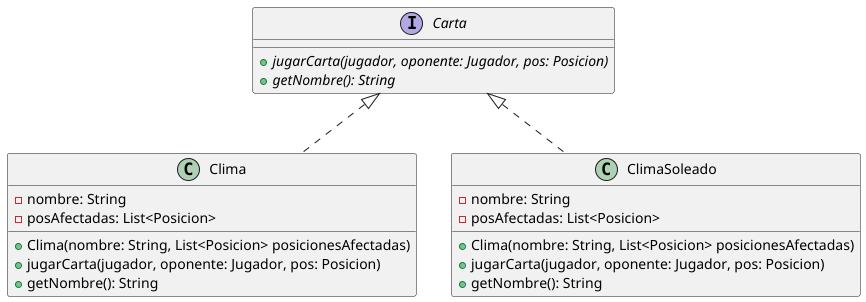

The diagram above was rendered by PlantUML. Its source (embedded in the PNG):
@startuml

interface Carta{
  + {abstract} jugarCarta(jugador, oponente: Jugador, pos: Posicion)
  + {abstract} getNombre(): String

}

Carta <|.. Clima
Carta <|.. ClimaSoleado

class Clima{
  - nombre: String
  - posAfectadas: List<Posicion>

  + Clima(nombre: String, List<Posicion> posicionesAfectadas)
  + jugarCarta(jugador, oponente: Jugador, pos: Posicion)
  + getNombre(): String
}

class ClimaSoleado{
  - nombre: String
  - posAfectadas: List<Posicion>

  + Clima(nombre: String, List<Posicion> posicionesAfectadas)
  + jugarCarta(jugador, oponente: Jugador, pos: Posicion)
  + getNombre(): String
}

@enduml